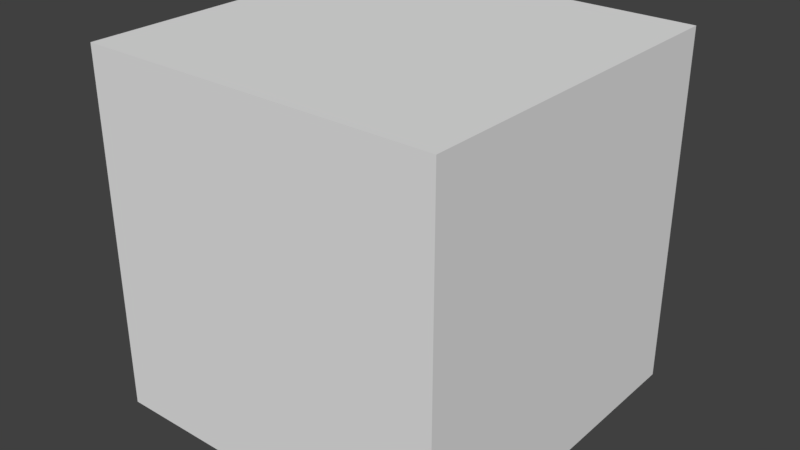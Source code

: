 # Source: ObstacleCube.blend  (saved by Blender 2.78.0; exported with 4.5.12 LTS)
import bpy
from mathutils import Matrix  # noqa: F401  (used for matrix-valued properties, if any)

bpy.ops.wm.read_factory_settings(use_empty=True)
scene = bpy.context.scene
scene.name = 'Scene'

# ---- collections
col_collection_1 = bpy.data.collections.new('Collection 1'); scene.collection.children.link(col_collection_1)

# ---- world
world_world = bpy.data.worlds.new('World'); scene.world = world_world
world_world.color = (0.05088, 0.05088, 0.05088)
world_world.use_sun_shadow = False
world_world.sun_shadow_jitter_overblur = 0.0
world_world.cycles.sampling_method = 'MANUAL'

# ---- meshes
me_cube_001 = bpy.data.meshes.new('Cube.001')
me_cube_001.from_pydata([(-1.0, -1.0, -1.0), (-1.0, -1.0, 1.0), (-1.0, 1.0, -1.0), (-1.0, 1.0, 1.0), (1.0, -1.0, -1.0), (1.0, -1.0, 1.0), (1.0, 1.0, -1.0), (1.0, 1.0, 1.0)], [], [(0, 1, 3, 2), (2, 3, 7, 6), (6, 7, 5, 4), (4, 5, 1, 0), (2, 6, 4, 0), (7, 3, 1, 5)])
_uv = me_cube_001.uv_layers.new(name='UVMap')
_uv.uv.foreach_set('vector', [1.0, 2.98e-08, 1.0, 1.0, 0.0, 1.0, 2.98e-08, 0.0, 1.0, 2.98e-08, 1.0, 1.0, 0.0, 1.0, 2.98e-08, 0.0, 1.0, 2.98e-08, 1.0, 1.0, 0.0, 1.0, 2.98e-08, 0.0, 1.0, 2.98e-08, 1.0, 1.0, 0.0, 1.0, 2.98e-08, 0.0, 0.5258, 0.8617, 0.5758, 0.8617, 0.5758, 0.9117, 0.5258, 0.9117, 0.5258, 0.8617, 0.5758, 0.8617, 0.5758, 0.9117, 0.5258, 0.9117])
me_cube_001.use_remesh_preserve_volume = False
me_cube_001.use_remesh_preserve_attributes = False
me_cube_001.use_mirror_vertex_groups = False
me_cube_001.update()

# ---- objects
ob_obstaclecube = bpy.data.objects.new('ObstacleCube', me_cube_001)

# ---- transforms, parenting, visibility, modifiers, constraints
ob_obstaclecube.location = (0.0, 0.0, 0.0)
ob_obstaclecube.lineart.crease_threshold = 0.0

# ---- collection membership
col_collection_1.objects.link(ob_obstaclecube)

# ---- scene / render settings (as saved in the file)
scene.frame_start = 1; scene.frame_end = 250; scene.frame_set(1)
scene.render.engine = 'BLENDER_EEVEE_NEXT'
scene.render.resolution_percentage = 50
scene.render.dither_intensity = 0.0
scene.cycles.use_denoising = False
scene.cycles.samples = 128
scene.cycles.sampling_pattern = 'TABULATED_SOBOL'
scene.cycles.light_sampling_threshold = 0.0
scene.cycles.use_adaptive_sampling = False
scene.cycles.use_light_tree = False
scene.cycles.blur_glossy = 0.0
scene.cycles.sample_clamp_indirect = 0.0
scene.view_settings.view_transform = 'Standard'
bpy.context.view_layer.update()

# ---- added for rendering (the .blend has no active camera and no usable light): camera, sun
cam_auto = bpy.data.cameras.new('AutoCamera')
cam_auto.lens = 50.0
cam_auto.sensor_width = 36.0
cam_auto.clip_end = 1000.0
ob_auto_camera = bpy.data.objects.new('AutoCamera', cam_auto)
scene.collection.objects.link(ob_auto_camera)
ob_auto_camera.location = (3.20507, -3.84609, 2.56406)
ob_auto_camera.rotation_euler = (1.09748, -7.21219e-08, 0.694738)
scene.camera = ob_auto_camera
light_auto_sun = bpy.data.lights.new('AutoSun', 'SUN')
light_auto_sun.energy = 3.0
light_auto_sun.angle = 0.0523599
ob_auto_sun = bpy.data.objects.new('AutoSun', light_auto_sun)
scene.collection.objects.link(ob_auto_sun)
ob_auto_sun.rotation_euler = (0.872665, 0.174533, 0.523599)
bpy.context.view_layer.update()
